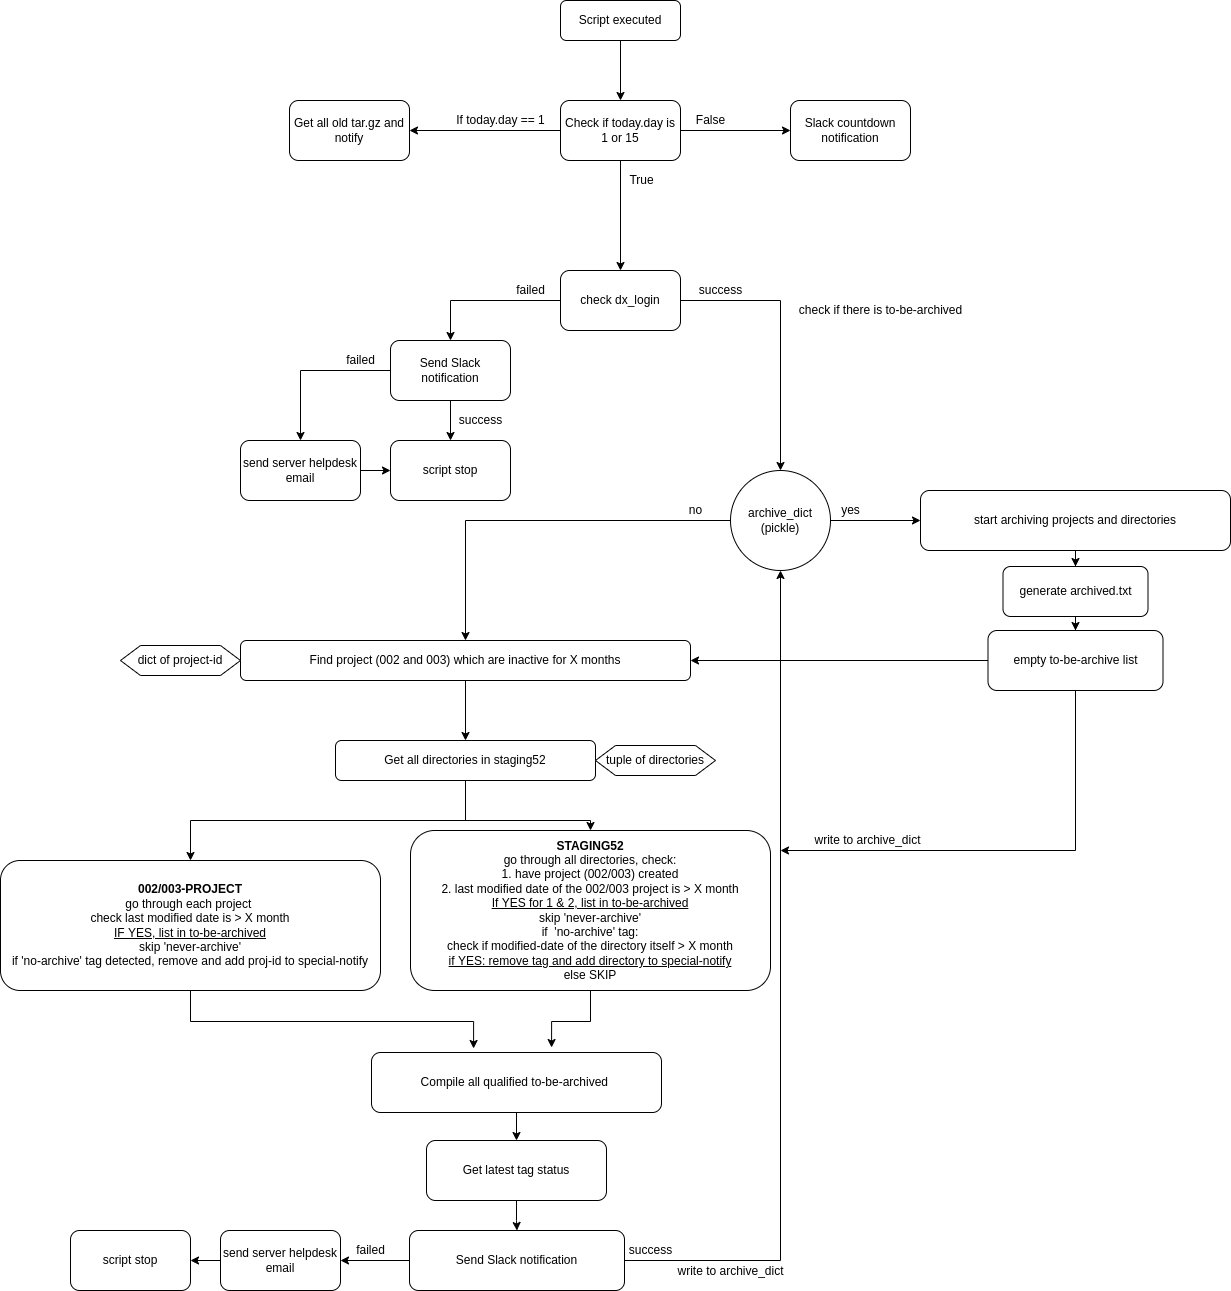

The diagram above was exported from draw.io. Its source (the exported page's mxGraphModel, read from the mxfile embedded in the PNG):
<mxGraphModel dx="1422" dy="1874" grid="1" gridSize="10" guides="1" tooltips="1" connect="1" arrows="1" fold="1" page="1" pageScale="1" pageWidth="827" pageHeight="1169" math="0" shadow="0">
  <root>
    <mxCell id="0" />
    <mxCell id="1" parent="0" />
    <mxCell id="ign_p1YikvgoTkjDhj74-2" value="" style="edgeStyle=orthogonalEdgeStyle;rounded=0;orthogonalLoop=1;jettySize=auto;html=1;" parent="1" source="N6YUGI8kXZV7J_8cqlZA-2" target="ign_p1YikvgoTkjDhj74-1" edge="1">
      <mxGeometry relative="1" as="geometry" />
    </mxCell>
    <mxCell id="N6YUGI8kXZV7J_8cqlZA-2" value="Script executed" style="rounded=1;whiteSpace=wrap;html=1;" parent="1" vertex="1">
      <mxGeometry x="580" y="-510" width="120" height="40" as="geometry" />
    </mxCell>
    <mxCell id="N6YUGI8kXZV7J_8cqlZA-20" value="" style="edgeStyle=orthogonalEdgeStyle;rounded=0;orthogonalLoop=1;jettySize=auto;html=1;" parent="1" source="N6YUGI8kXZV7J_8cqlZA-3" target="N6YUGI8kXZV7J_8cqlZA-5" edge="1">
      <mxGeometry relative="1" as="geometry" />
    </mxCell>
    <mxCell id="N6YUGI8kXZV7J_8cqlZA-3" value="Find project (002 and 003) which are inactive for X months" style="rounded=1;whiteSpace=wrap;html=1;" parent="1" vertex="1">
      <mxGeometry x="260" y="130" width="450" height="40" as="geometry" />
    </mxCell>
    <mxCell id="N6YUGI8kXZV7J_8cqlZA-4" value="dict of project-id" style="shape=hexagon;perimeter=hexagonPerimeter2;whiteSpace=wrap;html=1;fixedSize=1;" parent="1" vertex="1">
      <mxGeometry x="140" y="135" width="120" height="30" as="geometry" />
    </mxCell>
    <mxCell id="N6YUGI8kXZV7J_8cqlZA-25" style="edgeStyle=orthogonalEdgeStyle;rounded=0;orthogonalLoop=1;jettySize=auto;html=1;" parent="1" source="N6YUGI8kXZV7J_8cqlZA-5" target="N6YUGI8kXZV7J_8cqlZA-24" edge="1">
      <mxGeometry relative="1" as="geometry">
        <Array as="points">
          <mxPoint x="485" y="310" />
          <mxPoint x="610" y="310" />
        </Array>
      </mxGeometry>
    </mxCell>
    <mxCell id="N6YUGI8kXZV7J_8cqlZA-26" style="edgeStyle=orthogonalEdgeStyle;rounded=0;orthogonalLoop=1;jettySize=auto;html=1;exitX=0.5;exitY=1;exitDx=0;exitDy=0;entryX=0.5;entryY=0;entryDx=0;entryDy=0;" parent="1" source="N6YUGI8kXZV7J_8cqlZA-5" target="N6YUGI8kXZV7J_8cqlZA-8" edge="1">
      <mxGeometry relative="1" as="geometry" />
    </mxCell>
    <mxCell id="N6YUGI8kXZV7J_8cqlZA-5" value="Get all directories in staging52" style="rounded=1;whiteSpace=wrap;html=1;" parent="1" vertex="1">
      <mxGeometry x="355" y="230" width="260" height="40" as="geometry" />
    </mxCell>
    <mxCell id="N6YUGI8kXZV7J_8cqlZA-6" value="tuple of directories" style="shape=hexagon;perimeter=hexagonPerimeter2;whiteSpace=wrap;html=1;fixedSize=1;" parent="1" vertex="1">
      <mxGeometry x="615" y="235" width="120" height="30" as="geometry" />
    </mxCell>
    <mxCell id="N6YUGI8kXZV7J_8cqlZA-57" style="edgeStyle=orthogonalEdgeStyle;rounded=0;orthogonalLoop=1;jettySize=auto;html=1;entryX=0.352;entryY=-0.067;entryDx=0;entryDy=0;entryPerimeter=0;" parent="1" source="N6YUGI8kXZV7J_8cqlZA-8" target="N6YUGI8kXZV7J_8cqlZA-28" edge="1">
      <mxGeometry relative="1" as="geometry" />
    </mxCell>
    <mxCell id="N6YUGI8kXZV7J_8cqlZA-8" value="&lt;b&gt;002/003-PROJECT&lt;/b&gt;&lt;br&gt;go through each project &lt;br&gt;check last modified date is &amp;gt; X month&lt;br&gt;&lt;u&gt;IF YES, list in to-be-archived&lt;/u&gt;&lt;br&gt;skip 'never-archive'&lt;br&gt;if 'no-archive' tag detected, remove and add proj-id to special-notify" style="rounded=1;whiteSpace=wrap;html=1;" parent="1" vertex="1">
      <mxGeometry x="20" y="350" width="380" height="130" as="geometry" />
    </mxCell>
    <mxCell id="N6YUGI8kXZV7J_8cqlZA-12" style="edgeStyle=orthogonalEdgeStyle;rounded=0;orthogonalLoop=1;jettySize=auto;html=1;entryX=0.5;entryY=0;entryDx=0;entryDy=0;" parent="1" source="N6YUGI8kXZV7J_8cqlZA-9" target="N6YUGI8kXZV7J_8cqlZA-3" edge="1">
      <mxGeometry relative="1" as="geometry" />
    </mxCell>
    <mxCell id="N6YUGI8kXZV7J_8cqlZA-16" style="edgeStyle=orthogonalEdgeStyle;rounded=0;orthogonalLoop=1;jettySize=auto;html=1;" parent="1" source="N6YUGI8kXZV7J_8cqlZA-9" target="N6YUGI8kXZV7J_8cqlZA-14" edge="1">
      <mxGeometry relative="1" as="geometry" />
    </mxCell>
    <mxCell id="N6YUGI8kXZV7J_8cqlZA-9" value="archive_dict&lt;br&gt;(pickle)" style="ellipse;whiteSpace=wrap;html=1;aspect=fixed;" parent="1" vertex="1">
      <mxGeometry x="750" y="-40" width="100" height="100" as="geometry" />
    </mxCell>
    <mxCell id="N6YUGI8kXZV7J_8cqlZA-11" value="check if there is to-be-archived" style="text;html=1;align=center;verticalAlign=middle;resizable=0;points=[];autosize=1;strokeColor=none;fillColor=none;" parent="1" vertex="1">
      <mxGeometry x="810" y="-210" width="180" height="20" as="geometry" />
    </mxCell>
    <mxCell id="N6YUGI8kXZV7J_8cqlZA-13" value="no" style="text;html=1;align=center;verticalAlign=middle;resizable=0;points=[];autosize=1;strokeColor=none;fillColor=none;" parent="1" vertex="1">
      <mxGeometry x="700" y="-10" width="30" height="20" as="geometry" />
    </mxCell>
    <mxCell id="N6YUGI8kXZV7J_8cqlZA-18" style="edgeStyle=orthogonalEdgeStyle;rounded=0;orthogonalLoop=1;jettySize=auto;html=1;" parent="1" source="N6YUGI8kXZV7J_8cqlZA-14" target="N6YUGI8kXZV7J_8cqlZA-17" edge="1">
      <mxGeometry relative="1" as="geometry" />
    </mxCell>
    <mxCell id="N6YUGI8kXZV7J_8cqlZA-14" value="start archiving projects and directories" style="rounded=1;whiteSpace=wrap;html=1;" parent="1" vertex="1">
      <mxGeometry x="940" y="-20" width="310" height="60" as="geometry" />
    </mxCell>
    <mxCell id="N6YUGI8kXZV7J_8cqlZA-66" value="" style="edgeStyle=orthogonalEdgeStyle;rounded=0;orthogonalLoop=1;jettySize=auto;html=1;" parent="1" source="N6YUGI8kXZV7J_8cqlZA-17" target="N6YUGI8kXZV7J_8cqlZA-65" edge="1">
      <mxGeometry relative="1" as="geometry" />
    </mxCell>
    <mxCell id="N6YUGI8kXZV7J_8cqlZA-17" value="generate archived.txt" style="rounded=1;whiteSpace=wrap;html=1;" parent="1" vertex="1">
      <mxGeometry x="1022.5" y="56" width="145" height="50" as="geometry" />
    </mxCell>
    <mxCell id="N6YUGI8kXZV7J_8cqlZA-58" style="edgeStyle=orthogonalEdgeStyle;rounded=0;orthogonalLoop=1;jettySize=auto;html=1;entryX=0.621;entryY=-0.083;entryDx=0;entryDy=0;entryPerimeter=0;" parent="1" source="N6YUGI8kXZV7J_8cqlZA-24" target="N6YUGI8kXZV7J_8cqlZA-28" edge="1">
      <mxGeometry relative="1" as="geometry" />
    </mxCell>
    <mxCell id="N6YUGI8kXZV7J_8cqlZA-24" value="&lt;b&gt;STAGING52&lt;/b&gt;&lt;br&gt;go through all directories, check:&lt;br&gt;1. have project (002/003) created&lt;br&gt;2. last modified date of the 002/003 project is &amp;gt; X month&lt;br&gt;&lt;u&gt;If YES for 1 &amp;amp; 2, list in to-be-archived&lt;/u&gt;&lt;br&gt;skip 'never-archive'&lt;br&gt;if&amp;nbsp; 'no-archive' tag:&lt;br&gt;check if modified-date of the directory itself &amp;gt; X month&lt;br&gt;&lt;u&gt;if YES: remove tag and add directory to special-notify&lt;br&gt;&lt;/u&gt;else SKIP" style="rounded=1;whiteSpace=wrap;html=1;" parent="1" vertex="1">
      <mxGeometry x="430" y="320" width="360" height="160" as="geometry" />
    </mxCell>
    <mxCell id="D2KRCf1VRmRQo4rFFelk-3" value="" style="edgeStyle=orthogonalEdgeStyle;rounded=0;orthogonalLoop=1;jettySize=auto;html=1;" parent="1" source="N6YUGI8kXZV7J_8cqlZA-28" target="D2KRCf1VRmRQo4rFFelk-2" edge="1">
      <mxGeometry relative="1" as="geometry" />
    </mxCell>
    <mxCell id="N6YUGI8kXZV7J_8cqlZA-28" value="Compile all qualified to-be-archived&amp;nbsp;" style="rounded=1;whiteSpace=wrap;html=1;" parent="1" vertex="1">
      <mxGeometry x="391" y="542" width="290" height="60" as="geometry" />
    </mxCell>
    <mxCell id="N6YUGI8kXZV7J_8cqlZA-60" value="" style="edgeStyle=orthogonalEdgeStyle;rounded=0;orthogonalLoop=1;jettySize=auto;html=1;" parent="1" source="N6YUGI8kXZV7J_8cqlZA-31" target="N6YUGI8kXZV7J_8cqlZA-38" edge="1">
      <mxGeometry relative="1" as="geometry" />
    </mxCell>
    <mxCell id="N6YUGI8kXZV7J_8cqlZA-62" style="edgeStyle=orthogonalEdgeStyle;rounded=0;orthogonalLoop=1;jettySize=auto;html=1;entryX=0.5;entryY=1;entryDx=0;entryDy=0;" parent="1" source="N6YUGI8kXZV7J_8cqlZA-31" target="N6YUGI8kXZV7J_8cqlZA-9" edge="1">
      <mxGeometry relative="1" as="geometry">
        <mxPoint x="800" y="240" as="targetPoint" />
      </mxGeometry>
    </mxCell>
    <mxCell id="N6YUGI8kXZV7J_8cqlZA-31" value="Send Slack notification" style="rounded=1;whiteSpace=wrap;html=1;" parent="1" vertex="1">
      <mxGeometry x="429" y="720" width="215" height="60" as="geometry" />
    </mxCell>
    <mxCell id="N6YUGI8kXZV7J_8cqlZA-35" value="write to archive_dict" style="text;html=1;align=center;verticalAlign=middle;resizable=0;points=[];autosize=1;strokeColor=none;fillColor=none;" parent="1" vertex="1">
      <mxGeometry x="690" y="751" width="120" height="20" as="geometry" />
    </mxCell>
    <mxCell id="N6YUGI8kXZV7J_8cqlZA-37" value="failed" style="text;html=1;align=center;verticalAlign=middle;resizable=0;points=[];autosize=1;strokeColor=none;fillColor=none;" parent="1" vertex="1">
      <mxGeometry x="370" y="730" width="40" height="20" as="geometry" />
    </mxCell>
    <mxCell id="D2KRCf1VRmRQo4rFFelk-5" value="" style="edgeStyle=orthogonalEdgeStyle;rounded=0;orthogonalLoop=1;jettySize=auto;html=1;" parent="1" source="N6YUGI8kXZV7J_8cqlZA-38" target="N6YUGI8kXZV7J_8cqlZA-41" edge="1">
      <mxGeometry relative="1" as="geometry" />
    </mxCell>
    <mxCell id="N6YUGI8kXZV7J_8cqlZA-38" value="send server helpdesk email" style="rounded=1;whiteSpace=wrap;html=1;" parent="1" vertex="1">
      <mxGeometry x="240" y="720" width="120" height="60" as="geometry" />
    </mxCell>
    <mxCell id="N6YUGI8kXZV7J_8cqlZA-39" value="yes" style="text;html=1;align=center;verticalAlign=middle;resizable=0;points=[];autosize=1;strokeColor=none;fillColor=none;" parent="1" vertex="1">
      <mxGeometry x="855" y="-10" width="30" height="20" as="geometry" />
    </mxCell>
    <mxCell id="N6YUGI8kXZV7J_8cqlZA-41" value="script stop" style="rounded=1;whiteSpace=wrap;html=1;" parent="1" vertex="1">
      <mxGeometry x="90" y="720" width="120" height="60" as="geometry" />
    </mxCell>
    <mxCell id="N6YUGI8kXZV7J_8cqlZA-45" style="edgeStyle=orthogonalEdgeStyle;rounded=0;orthogonalLoop=1;jettySize=auto;html=1;entryX=0.5;entryY=0;entryDx=0;entryDy=0;" parent="1" source="N6YUGI8kXZV7J_8cqlZA-43" target="N6YUGI8kXZV7J_8cqlZA-9" edge="1">
      <mxGeometry relative="1" as="geometry" />
    </mxCell>
    <mxCell id="N6YUGI8kXZV7J_8cqlZA-47" style="edgeStyle=orthogonalEdgeStyle;rounded=0;orthogonalLoop=1;jettySize=auto;html=1;" parent="1" source="N6YUGI8kXZV7J_8cqlZA-43" edge="1">
      <mxGeometry relative="1" as="geometry">
        <mxPoint x="470" y="-170" as="targetPoint" />
      </mxGeometry>
    </mxCell>
    <mxCell id="N6YUGI8kXZV7J_8cqlZA-43" value="check dx_login" style="rounded=1;whiteSpace=wrap;html=1;" parent="1" vertex="1">
      <mxGeometry x="580" y="-240" width="120" height="60" as="geometry" />
    </mxCell>
    <mxCell id="N6YUGI8kXZV7J_8cqlZA-46" value="success" style="text;html=1;align=center;verticalAlign=middle;resizable=0;points=[];autosize=1;strokeColor=none;fillColor=none;" parent="1" vertex="1">
      <mxGeometry x="710" y="-230" width="60" height="20" as="geometry" />
    </mxCell>
    <mxCell id="N6YUGI8kXZV7J_8cqlZA-48" value="failed" style="text;html=1;align=center;verticalAlign=middle;resizable=0;points=[];autosize=1;strokeColor=none;fillColor=none;" parent="1" vertex="1">
      <mxGeometry x="530" y="-230" width="40" height="20" as="geometry" />
    </mxCell>
    <mxCell id="N6YUGI8kXZV7J_8cqlZA-50" style="edgeStyle=orthogonalEdgeStyle;rounded=0;orthogonalLoop=1;jettySize=auto;html=1;" parent="1" source="N6YUGI8kXZV7J_8cqlZA-49" target="N6YUGI8kXZV7J_8cqlZA-51" edge="1">
      <mxGeometry relative="1" as="geometry">
        <mxPoint x="560" y="-90" as="targetPoint" />
      </mxGeometry>
    </mxCell>
    <mxCell id="N6YUGI8kXZV7J_8cqlZA-52" style="edgeStyle=orthogonalEdgeStyle;rounded=0;orthogonalLoop=1;jettySize=auto;html=1;entryX=0.5;entryY=0;entryDx=0;entryDy=0;" parent="1" source="N6YUGI8kXZV7J_8cqlZA-49" target="N6YUGI8kXZV7J_8cqlZA-54" edge="1">
      <mxGeometry relative="1" as="geometry">
        <mxPoint x="310" y="-140" as="targetPoint" />
      </mxGeometry>
    </mxCell>
    <mxCell id="N6YUGI8kXZV7J_8cqlZA-49" value="Send Slack notification" style="rounded=1;whiteSpace=wrap;html=1;" parent="1" vertex="1">
      <mxGeometry x="410" y="-170" width="120" height="60" as="geometry" />
    </mxCell>
    <mxCell id="N6YUGI8kXZV7J_8cqlZA-51" value="script stop" style="rounded=1;whiteSpace=wrap;html=1;" parent="1" vertex="1">
      <mxGeometry x="410" y="-70" width="120" height="60" as="geometry" />
    </mxCell>
    <mxCell id="N6YUGI8kXZV7J_8cqlZA-53" value="failed" style="text;html=1;align=center;verticalAlign=middle;resizable=0;points=[];autosize=1;strokeColor=none;fillColor=none;" parent="1" vertex="1">
      <mxGeometry x="360" y="-160" width="40" height="20" as="geometry" />
    </mxCell>
    <mxCell id="N6YUGI8kXZV7J_8cqlZA-55" style="edgeStyle=orthogonalEdgeStyle;rounded=0;orthogonalLoop=1;jettySize=auto;html=1;entryX=0;entryY=0.5;entryDx=0;entryDy=0;" parent="1" source="N6YUGI8kXZV7J_8cqlZA-54" target="N6YUGI8kXZV7J_8cqlZA-51" edge="1">
      <mxGeometry relative="1" as="geometry" />
    </mxCell>
    <mxCell id="N6YUGI8kXZV7J_8cqlZA-54" value="send server helpdesk email" style="rounded=1;whiteSpace=wrap;html=1;" parent="1" vertex="1">
      <mxGeometry x="260" y="-70" width="120" height="60" as="geometry" />
    </mxCell>
    <mxCell id="N6YUGI8kXZV7J_8cqlZA-56" value="success" style="text;html=1;align=center;verticalAlign=middle;resizable=0;points=[];autosize=1;strokeColor=none;fillColor=none;" parent="1" vertex="1">
      <mxGeometry x="470" y="-100" width="60" height="20" as="geometry" />
    </mxCell>
    <mxCell id="N6YUGI8kXZV7J_8cqlZA-64" value="success" style="text;html=1;align=center;verticalAlign=middle;resizable=0;points=[];autosize=1;strokeColor=none;fillColor=none;" parent="1" vertex="1">
      <mxGeometry x="640" y="730" width="60" height="20" as="geometry" />
    </mxCell>
    <mxCell id="N6YUGI8kXZV7J_8cqlZA-67" style="edgeStyle=orthogonalEdgeStyle;rounded=0;orthogonalLoop=1;jettySize=auto;html=1;entryX=1;entryY=0.5;entryDx=0;entryDy=0;" parent="1" source="N6YUGI8kXZV7J_8cqlZA-65" target="N6YUGI8kXZV7J_8cqlZA-3" edge="1">
      <mxGeometry relative="1" as="geometry">
        <mxPoint x="800" y="210" as="targetPoint" />
      </mxGeometry>
    </mxCell>
    <mxCell id="D2KRCf1VRmRQo4rFFelk-6" style="edgeStyle=orthogonalEdgeStyle;rounded=0;orthogonalLoop=1;jettySize=auto;html=1;" parent="1" source="N6YUGI8kXZV7J_8cqlZA-65" edge="1">
      <mxGeometry relative="1" as="geometry">
        <mxPoint x="800" y="340" as="targetPoint" />
        <Array as="points">
          <mxPoint x="1095" y="340" />
        </Array>
      </mxGeometry>
    </mxCell>
    <mxCell id="N6YUGI8kXZV7J_8cqlZA-65" value="empty to-be-archive list" style="rounded=1;whiteSpace=wrap;html=1;" parent="1" vertex="1">
      <mxGeometry x="1007.5" y="120" width="175" height="60" as="geometry" />
    </mxCell>
    <mxCell id="N6YUGI8kXZV7J_8cqlZA-68" value="write to archive_dict" style="text;html=1;align=center;verticalAlign=middle;resizable=0;points=[];autosize=1;strokeColor=none;fillColor=none;" parent="1" vertex="1">
      <mxGeometry x="827" y="320" width="120" height="20" as="geometry" />
    </mxCell>
    <mxCell id="ign_p1YikvgoTkjDhj74-8" value="" style="edgeStyle=orthogonalEdgeStyle;rounded=0;orthogonalLoop=1;jettySize=auto;html=1;" parent="1" source="D2KRCf1VRmRQo4rFFelk-2" target="N6YUGI8kXZV7J_8cqlZA-31" edge="1">
      <mxGeometry relative="1" as="geometry" />
    </mxCell>
    <mxCell id="D2KRCf1VRmRQo4rFFelk-2" value="Get latest tag status" style="rounded=1;whiteSpace=wrap;html=1;" parent="1" vertex="1">
      <mxGeometry x="446" y="630" width="180" height="60" as="geometry" />
    </mxCell>
    <mxCell id="ign_p1YikvgoTkjDhj74-3" value="" style="edgeStyle=orthogonalEdgeStyle;rounded=0;orthogonalLoop=1;jettySize=auto;html=1;" parent="1" source="ign_p1YikvgoTkjDhj74-1" target="N6YUGI8kXZV7J_8cqlZA-43" edge="1">
      <mxGeometry relative="1" as="geometry" />
    </mxCell>
    <mxCell id="ign_p1YikvgoTkjDhj74-5" value="" style="edgeStyle=orthogonalEdgeStyle;rounded=0;orthogonalLoop=1;jettySize=auto;html=1;" parent="1" source="ign_p1YikvgoTkjDhj74-1" target="ign_p1YikvgoTkjDhj74-4" edge="1">
      <mxGeometry relative="1" as="geometry" />
    </mxCell>
    <mxCell id="eVH9gthjL_FfKD-7Zd7r-2" value="" style="edgeStyle=orthogonalEdgeStyle;rounded=0;orthogonalLoop=1;jettySize=auto;html=1;" edge="1" parent="1" source="ign_p1YikvgoTkjDhj74-1" target="eVH9gthjL_FfKD-7Zd7r-1">
      <mxGeometry relative="1" as="geometry" />
    </mxCell>
    <mxCell id="ign_p1YikvgoTkjDhj74-1" value="Check if today.day is 1 or 15" style="rounded=1;whiteSpace=wrap;html=1;" parent="1" vertex="1">
      <mxGeometry x="580" y="-410" width="120" height="60" as="geometry" />
    </mxCell>
    <mxCell id="ign_p1YikvgoTkjDhj74-4" value="Slack countdown notification" style="rounded=1;whiteSpace=wrap;html=1;" parent="1" vertex="1">
      <mxGeometry x="810" y="-410" width="120" height="60" as="geometry" />
    </mxCell>
    <mxCell id="ign_p1YikvgoTkjDhj74-6" value="False" style="text;html=1;align=center;verticalAlign=middle;resizable=0;points=[];autosize=1;strokeColor=none;fillColor=none;" parent="1" vertex="1">
      <mxGeometry x="710" y="-400" width="40" height="20" as="geometry" />
    </mxCell>
    <mxCell id="ign_p1YikvgoTkjDhj74-7" value="True" style="text;html=1;align=center;verticalAlign=middle;resizable=0;points=[];autosize=1;strokeColor=none;fillColor=none;" parent="1" vertex="1">
      <mxGeometry x="641" y="-340" width="40" height="20" as="geometry" />
    </mxCell>
    <mxCell id="eVH9gthjL_FfKD-7Zd7r-1" value="Get all old tar.gz and notify" style="rounded=1;whiteSpace=wrap;html=1;" vertex="1" parent="1">
      <mxGeometry x="309" y="-410" width="120" height="60" as="geometry" />
    </mxCell>
    <mxCell id="eVH9gthjL_FfKD-7Zd7r-3" value="If today.day == 1" style="text;html=1;align=center;verticalAlign=middle;resizable=0;points=[];autosize=1;strokeColor=none;fillColor=none;" vertex="1" parent="1">
      <mxGeometry x="470" y="-400" width="100" height="20" as="geometry" />
    </mxCell>
  </root>
</mxGraphModel>